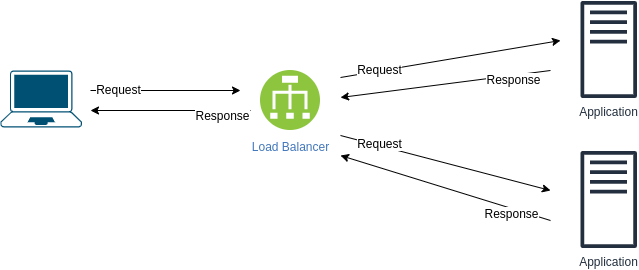

The diagram above was exported from draw.io. Its source (the exported page's mxGraphModel, read from the mxfile embedded in the PNG):
<mxGraphModel dx="1408" dy="761" grid="1" gridSize="10" guides="1" tooltips="1" connect="1" arrows="1" fold="1" page="1" pageScale="1" pageWidth="850" pageHeight="1100" math="0" shadow="0">
  <root>
    <mxCell id="0" />
    <mxCell id="1" parent="0" />
    <mxCell id="aQFyUEjnN1ot-5IPebni-6" value="Application" style="outlineConnect=0;fontColor=#232F3E;gradientColor=none;fillColor=#232F3E;strokeColor=none;dashed=0;verticalLabelPosition=bottom;verticalAlign=top;align=center;html=1;fontSize=12;fontStyle=0;aspect=fixed;pointerEvents=1;shape=mxgraph.aws4.traditional_server;" vertex="1" parent="1">
      <mxGeometry x="670" y="90" width="56.54" height="98" as="geometry" />
    </mxCell>
    <mxCell id="aQFyUEjnN1ot-5IPebni-7" value="" style="endArrow=classic;html=1;" edge="1" parent="1">
      <mxGeometry width="50" height="50" relative="1" as="geometry">
        <mxPoint x="180" y="180" as="sourcePoint" />
        <mxPoint x="330" y="180" as="targetPoint" />
      </mxGeometry>
    </mxCell>
    <mxCell id="aQFyUEjnN1ot-5IPebni-9" value="Request" style="text;html=1;align=center;verticalAlign=middle;resizable=0;points=[];labelBackgroundColor=#ffffff;" vertex="1" connectable="0" parent="aQFyUEjnN1ot-5IPebni-7">
      <mxGeometry x="-0.64" y="3" relative="1" as="geometry">
        <mxPoint y="1" as="offset" />
      </mxGeometry>
    </mxCell>
    <mxCell id="aQFyUEjnN1ot-5IPebni-8" value="Application" style="outlineConnect=0;fontColor=#232F3E;gradientColor=none;fillColor=#232F3E;strokeColor=none;dashed=0;verticalLabelPosition=bottom;verticalAlign=top;align=center;html=1;fontSize=12;fontStyle=0;aspect=fixed;pointerEvents=1;shape=mxgraph.aws4.traditional_server;" vertex="1" parent="1">
      <mxGeometry x="670" y="240" width="56.54" height="98" as="geometry" />
    </mxCell>
    <mxCell id="aQFyUEjnN1ot-5IPebni-10" value="" style="endArrow=classic;html=1;" edge="1" parent="1">
      <mxGeometry width="50" height="50" relative="1" as="geometry">
        <mxPoint x="340" y="200" as="sourcePoint" />
        <mxPoint x="180" y="200" as="targetPoint" />
      </mxGeometry>
    </mxCell>
    <mxCell id="aQFyUEjnN1ot-5IPebni-11" value="Response" style="text;html=1;align=center;verticalAlign=middle;resizable=0;points=[];labelBackgroundColor=#ffffff;" vertex="1" connectable="0" parent="aQFyUEjnN1ot-5IPebni-10">
      <mxGeometry x="-0.64" y="3" relative="1" as="geometry">
        <mxPoint y="1" as="offset" />
      </mxGeometry>
    </mxCell>
    <mxCell id="aQFyUEjnN1ot-5IPebni-12" value="" style="points=[[0.13,0.02,0],[0.5,0,0],[0.87,0.02,0],[0.885,0.4,0],[0.985,0.985,0],[0.5,1,0],[0.015,0.985,0],[0.115,0.4,0]];verticalLabelPosition=bottom;html=1;verticalAlign=top;aspect=fixed;align=center;pointerEvents=1;shape=mxgraph.cisco19.laptop;fillColor=#005073;strokeColor=none;" vertex="1" parent="1">
      <mxGeometry x="90" y="160" width="81.43" height="57" as="geometry" />
    </mxCell>
    <mxCell id="aQFyUEjnN1ot-5IPebni-13" value="Load Balancer" style="aspect=fixed;perimeter=ellipsePerimeter;html=1;align=center;shadow=0;dashed=0;fontColor=#4277BB;labelBackgroundColor=#ffffff;fontSize=12;spacingTop=3;image;image=img/lib/ibm/vpc/LoadBalancer.svg;" vertex="1" parent="1">
      <mxGeometry x="350" y="160" width="60" height="60" as="geometry" />
    </mxCell>
    <mxCell id="aQFyUEjnN1ot-5IPebni-16" value="" style="endArrow=classic;html=1;" edge="1" parent="1">
      <mxGeometry width="50" height="50" relative="1" as="geometry">
        <mxPoint x="430" y="167" as="sourcePoint" />
        <mxPoint x="650" y="130" as="targetPoint" />
      </mxGeometry>
    </mxCell>
    <mxCell id="aQFyUEjnN1ot-5IPebni-17" value="Request" style="text;html=1;align=center;verticalAlign=middle;resizable=0;points=[];labelBackgroundColor=#ffffff;" vertex="1" connectable="0" parent="aQFyUEjnN1ot-5IPebni-16">
      <mxGeometry x="-0.64" y="3" relative="1" as="geometry">
        <mxPoint y="1" as="offset" />
      </mxGeometry>
    </mxCell>
    <mxCell id="aQFyUEjnN1ot-5IPebni-18" value="" style="endArrow=classic;html=1;" edge="1" parent="1">
      <mxGeometry width="50" height="50" relative="1" as="geometry">
        <mxPoint x="640" y="160" as="sourcePoint" />
        <mxPoint x="430" y="187" as="targetPoint" />
      </mxGeometry>
    </mxCell>
    <mxCell id="aQFyUEjnN1ot-5IPebni-19" value="Response" style="text;html=1;align=center;verticalAlign=middle;resizable=0;points=[];labelBackgroundColor=#ffffff;" vertex="1" connectable="0" parent="aQFyUEjnN1ot-5IPebni-18">
      <mxGeometry x="-0.64" y="3" relative="1" as="geometry">
        <mxPoint y="1" as="offset" />
      </mxGeometry>
    </mxCell>
    <mxCell id="aQFyUEjnN1ot-5IPebni-23" value="" style="endArrow=classic;html=1;" edge="1" parent="1">
      <mxGeometry width="50" height="50" relative="1" as="geometry">
        <mxPoint x="430" y="225" as="sourcePoint" />
        <mxPoint x="640" y="280" as="targetPoint" />
      </mxGeometry>
    </mxCell>
    <mxCell id="aQFyUEjnN1ot-5IPebni-24" value="Request" style="text;html=1;align=center;verticalAlign=middle;resizable=0;points=[];labelBackgroundColor=#ffffff;" vertex="1" connectable="0" parent="aQFyUEjnN1ot-5IPebni-23">
      <mxGeometry x="-0.64" y="3" relative="1" as="geometry">
        <mxPoint y="1" as="offset" />
      </mxGeometry>
    </mxCell>
    <mxCell id="aQFyUEjnN1ot-5IPebni-25" value="" style="endArrow=classic;html=1;" edge="1" parent="1">
      <mxGeometry width="50" height="50" relative="1" as="geometry">
        <mxPoint x="640" y="310" as="sourcePoint" />
        <mxPoint x="430" y="245" as="targetPoint" />
      </mxGeometry>
    </mxCell>
    <mxCell id="aQFyUEjnN1ot-5IPebni-26" value="Response" style="text;html=1;align=center;verticalAlign=middle;resizable=0;points=[];labelBackgroundColor=#ffffff;" vertex="1" connectable="0" parent="aQFyUEjnN1ot-5IPebni-25">
      <mxGeometry x="-0.64" y="3" relative="1" as="geometry">
        <mxPoint y="1" as="offset" />
      </mxGeometry>
    </mxCell>
  </root>
</mxGraphModel>